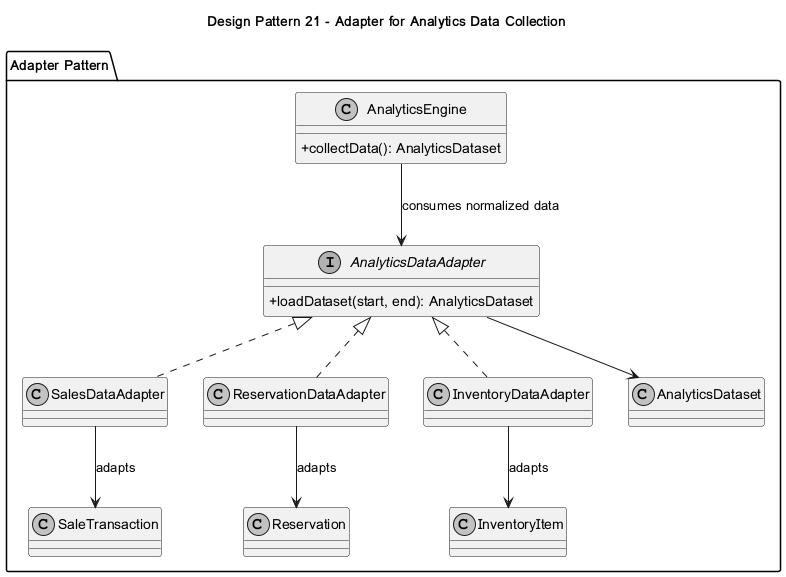

The diagram above was rendered by PlantUML. Its source (embedded in the PNG):
@startuml
skinparam classAttributeIconSize 0
skinparam monochrome true
title Design Pattern 21 - Adapter for Analytics Data Collection
package "Adapter Pattern" {
class AnalyticsEngine {
  +collectData(): AnalyticsDataset
}
interface AnalyticsDataAdapter {
  +loadDataset(start, end): AnalyticsDataset
}
class SalesDataAdapter
class ReservationDataAdapter
class InventoryDataAdapter
class SaleTransaction
class Reservation
class InventoryItem
class AnalyticsDataset
}
AnalyticsEngine --> AnalyticsDataAdapter : consumes normalized data
AnalyticsDataAdapter <|.. SalesDataAdapter
AnalyticsDataAdapter <|.. ReservationDataAdapter
AnalyticsDataAdapter <|.. InventoryDataAdapter
SalesDataAdapter --> SaleTransaction : adapts
ReservationDataAdapter --> Reservation : adapts
InventoryDataAdapter --> InventoryItem : adapts
AnalyticsDataAdapter --> AnalyticsDataset
@enduml